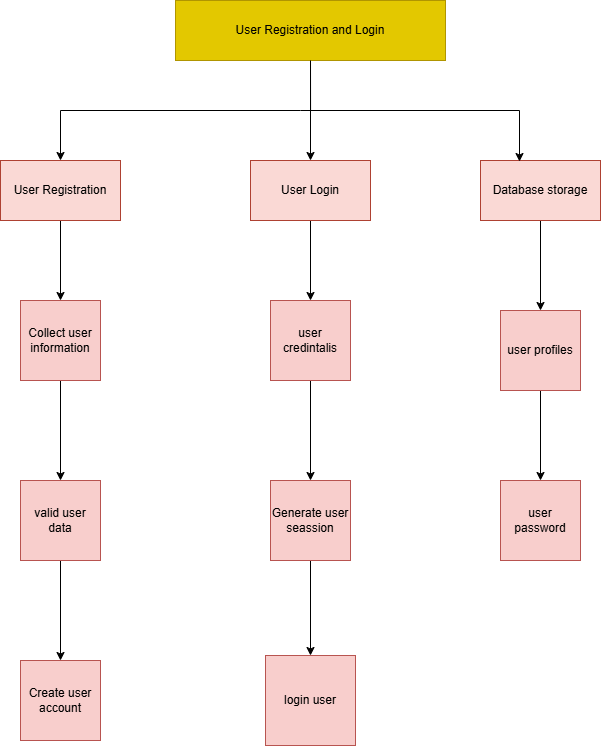

The diagram above was exported from draw.io. Its source (the exported page's mxGraphModel, read from the mxfile embedded in the PNG):
<mxGraphModel dx="1173" dy="624" grid="1" gridSize="10" guides="1" tooltips="1" connect="1" arrows="1" fold="1" page="1" pageScale="1" pageWidth="850" pageHeight="1100" math="0" shadow="0">
  <root>
    <mxCell id="0" />
    <mxCell id="1" parent="0" />
    <mxCell id="HLnkmK-otYe_npxxPQ6F-1" value="" style="edgeStyle=orthogonalEdgeStyle;rounded=0;orthogonalLoop=1;jettySize=auto;html=1;" edge="1" parent="1" source="HLnkmK-otYe_npxxPQ6F-2" target="HLnkmK-otYe_npxxPQ6F-4">
      <mxGeometry relative="1" as="geometry" />
    </mxCell>
    <mxCell id="HLnkmK-otYe_npxxPQ6F-2" value="User Registration and Login" style="html=1;whiteSpace=wrap;fillColor=#e3c800;strokeColor=#B09500;fontColor=#000000;" vertex="1" parent="1">
      <mxGeometry x="275" y="60" width="270" height="60" as="geometry" />
    </mxCell>
    <mxCell id="HLnkmK-otYe_npxxPQ6F-18" value="" style="edgeStyle=orthogonalEdgeStyle;rounded=0;orthogonalLoop=1;jettySize=auto;html=1;elbow=vertical;" edge="1" parent="1" source="HLnkmK-otYe_npxxPQ6F-3" target="HLnkmK-otYe_npxxPQ6F-15">
      <mxGeometry relative="1" as="geometry" />
    </mxCell>
    <mxCell id="HLnkmK-otYe_npxxPQ6F-3" value="User Registration" style="rounded=0;whiteSpace=wrap;html=1;fillColor=#fad9d5;strokeColor=#ae4132;" vertex="1" parent="1">
      <mxGeometry x="100" y="220" width="120" height="60" as="geometry" />
    </mxCell>
    <mxCell id="HLnkmK-otYe_npxxPQ6F-24" value="" style="edgeStyle=orthogonalEdgeStyle;rounded=0;orthogonalLoop=1;jettySize=auto;html=1;elbow=vertical;" edge="1" parent="1" source="HLnkmK-otYe_npxxPQ6F-4" target="HLnkmK-otYe_npxxPQ6F-21">
      <mxGeometry relative="1" as="geometry" />
    </mxCell>
    <mxCell id="HLnkmK-otYe_npxxPQ6F-4" value="User Login" style="rounded=0;whiteSpace=wrap;html=1;fillColor=#fad9d5;strokeColor=#ae4132;" vertex="1" parent="1">
      <mxGeometry x="350" y="220" width="120" height="60" as="geometry" />
    </mxCell>
    <mxCell id="HLnkmK-otYe_npxxPQ6F-30" value="" style="edgeStyle=orthogonalEdgeStyle;rounded=0;orthogonalLoop=1;jettySize=auto;html=1;elbow=vertical;" edge="1" parent="1" source="HLnkmK-otYe_npxxPQ6F-5" target="HLnkmK-otYe_npxxPQ6F-27">
      <mxGeometry relative="1" as="geometry" />
    </mxCell>
    <mxCell id="HLnkmK-otYe_npxxPQ6F-5" value="Database storage" style="rounded=0;whiteSpace=wrap;html=1;fillColor=#fad9d5;strokeColor=#ae4132;" vertex="1" parent="1">
      <mxGeometry x="580" y="220" width="120" height="60" as="geometry" />
    </mxCell>
    <mxCell id="HLnkmK-otYe_npxxPQ6F-6" style="edgeStyle=orthogonalEdgeStyle;rounded=0;orthogonalLoop=1;jettySize=auto;html=1;exitX=0.5;exitY=1;exitDx=0;exitDy=0;entryX=0.325;entryY=0.017;entryDx=0;entryDy=0;entryPerimeter=0;" edge="1" parent="1" source="HLnkmK-otYe_npxxPQ6F-2" target="HLnkmK-otYe_npxxPQ6F-5">
      <mxGeometry relative="1" as="geometry" />
    </mxCell>
    <mxCell id="HLnkmK-otYe_npxxPQ6F-12" value="" style="endArrow=none;html=1;rounded=0;elbow=vertical;" edge="1" parent="1">
      <mxGeometry width="50" height="50" relative="1" as="geometry">
        <mxPoint x="160" y="170" as="sourcePoint" />
        <mxPoint x="410" y="170" as="targetPoint" />
        <Array as="points">
          <mxPoint x="400" y="170" />
        </Array>
      </mxGeometry>
    </mxCell>
    <mxCell id="HLnkmK-otYe_npxxPQ6F-14" value="" style="endArrow=classic;html=1;rounded=0;elbow=vertical;" edge="1" parent="1" target="HLnkmK-otYe_npxxPQ6F-3">
      <mxGeometry width="50" height="50" relative="1" as="geometry">
        <mxPoint x="160" y="170" as="sourcePoint" />
        <mxPoint x="240" y="220" as="targetPoint" />
      </mxGeometry>
    </mxCell>
    <mxCell id="HLnkmK-otYe_npxxPQ6F-19" value="" style="edgeStyle=orthogonalEdgeStyle;rounded=0;orthogonalLoop=1;jettySize=auto;html=1;elbow=vertical;" edge="1" parent="1" source="HLnkmK-otYe_npxxPQ6F-15" target="HLnkmK-otYe_npxxPQ6F-16">
      <mxGeometry relative="1" as="geometry" />
    </mxCell>
    <mxCell id="HLnkmK-otYe_npxxPQ6F-15" value="Collect user information" style="whiteSpace=wrap;html=1;aspect=fixed;fillColor=#f8cecc;strokeColor=#b85450;" vertex="1" parent="1">
      <mxGeometry x="120" y="360" width="80" height="80" as="geometry" />
    </mxCell>
    <mxCell id="HLnkmK-otYe_npxxPQ6F-20" value="" style="edgeStyle=orthogonalEdgeStyle;rounded=0;orthogonalLoop=1;jettySize=auto;html=1;elbow=vertical;" edge="1" parent="1" source="HLnkmK-otYe_npxxPQ6F-16" target="HLnkmK-otYe_npxxPQ6F-17">
      <mxGeometry relative="1" as="geometry" />
    </mxCell>
    <mxCell id="HLnkmK-otYe_npxxPQ6F-16" value="valid user data" style="whiteSpace=wrap;html=1;aspect=fixed;fillColor=#f8cecc;strokeColor=#b85450;" vertex="1" parent="1">
      <mxGeometry x="120" y="540" width="80" height="80" as="geometry" />
    </mxCell>
    <mxCell id="HLnkmK-otYe_npxxPQ6F-17" value="Create user account" style="whiteSpace=wrap;html=1;aspect=fixed;fillColor=#f8cecc;strokeColor=#b85450;" vertex="1" parent="1">
      <mxGeometry x="120" y="720" width="80" height="80" as="geometry" />
    </mxCell>
    <mxCell id="HLnkmK-otYe_npxxPQ6F-25" value="" style="edgeStyle=orthogonalEdgeStyle;rounded=0;orthogonalLoop=1;jettySize=auto;html=1;elbow=vertical;" edge="1" parent="1" source="HLnkmK-otYe_npxxPQ6F-21" target="HLnkmK-otYe_npxxPQ6F-22">
      <mxGeometry relative="1" as="geometry" />
    </mxCell>
    <mxCell id="HLnkmK-otYe_npxxPQ6F-21" value="user credintalis" style="whiteSpace=wrap;html=1;aspect=fixed;fillColor=#f8cecc;strokeColor=#b85450;" vertex="1" parent="1">
      <mxGeometry x="370" y="360" width="80" height="80" as="geometry" />
    </mxCell>
    <mxCell id="HLnkmK-otYe_npxxPQ6F-26" value="" style="edgeStyle=orthogonalEdgeStyle;rounded=0;orthogonalLoop=1;jettySize=auto;html=1;elbow=vertical;" edge="1" parent="1" source="HLnkmK-otYe_npxxPQ6F-22" target="HLnkmK-otYe_npxxPQ6F-23">
      <mxGeometry relative="1" as="geometry" />
    </mxCell>
    <mxCell id="HLnkmK-otYe_npxxPQ6F-22" value="Generate user seassion" style="whiteSpace=wrap;html=1;aspect=fixed;fillColor=#f8cecc;strokeColor=#b85450;" vertex="1" parent="1">
      <mxGeometry x="370" y="540" width="80" height="80" as="geometry" />
    </mxCell>
    <mxCell id="HLnkmK-otYe_npxxPQ6F-23" value="login user" style="whiteSpace=wrap;html=1;aspect=fixed;fillColor=#f8cecc;strokeColor=#b85450;" vertex="1" parent="1">
      <mxGeometry x="365" y="715" width="90" height="90" as="geometry" />
    </mxCell>
    <mxCell id="HLnkmK-otYe_npxxPQ6F-29" value="" style="edgeStyle=orthogonalEdgeStyle;rounded=0;orthogonalLoop=1;jettySize=auto;html=1;elbow=vertical;" edge="1" parent="1" source="HLnkmK-otYe_npxxPQ6F-27" target="HLnkmK-otYe_npxxPQ6F-28">
      <mxGeometry relative="1" as="geometry" />
    </mxCell>
    <mxCell id="HLnkmK-otYe_npxxPQ6F-27" value="user profiles" style="whiteSpace=wrap;html=1;aspect=fixed;fillColor=#f8cecc;strokeColor=#b85450;" vertex="1" parent="1">
      <mxGeometry x="600" y="370" width="80" height="80" as="geometry" />
    </mxCell>
    <mxCell id="HLnkmK-otYe_npxxPQ6F-28" value="user password" style="whiteSpace=wrap;html=1;aspect=fixed;fillColor=#f8cecc;strokeColor=#b85450;" vertex="1" parent="1">
      <mxGeometry x="600" y="540" width="80" height="80" as="geometry" />
    </mxCell>
  </root>
</mxGraphModel>